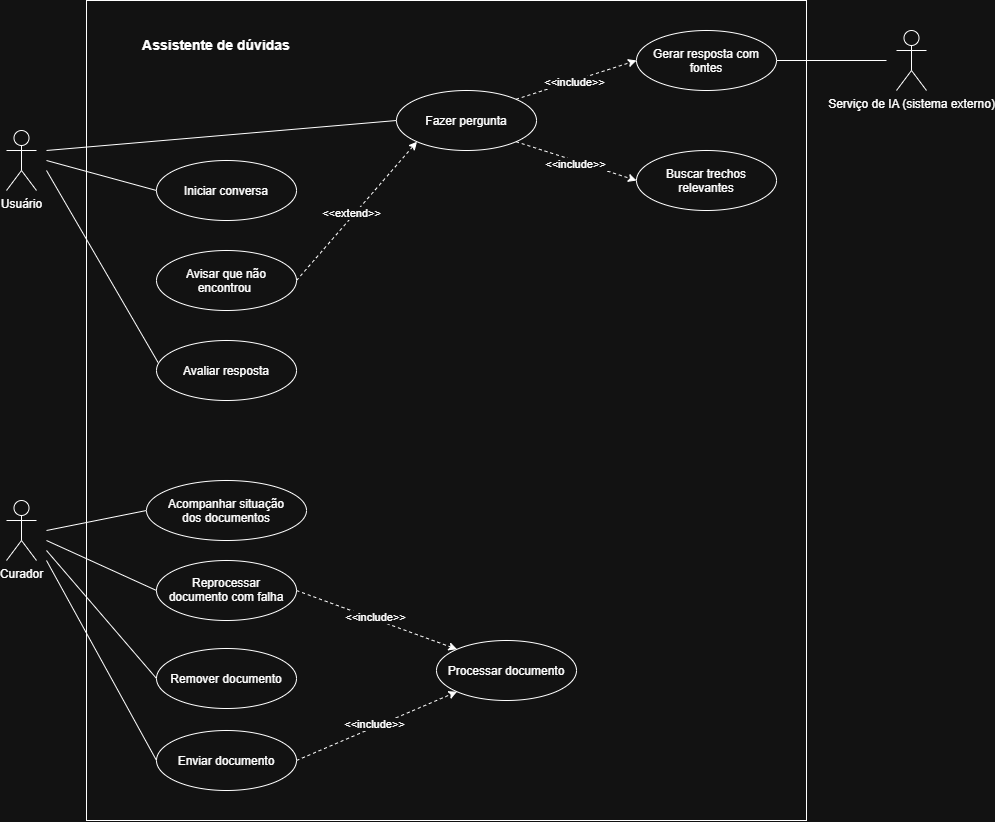

The diagram above was exported from draw.io. Its source (the exported page's mxGraphModel, read from the mxfile embedded in the PNG):
<mxGraphModel dx="1644" dy="1013" grid="1" gridSize="10" guides="1" tooltips="1" connect="1" arrows="1" fold="1" page="1" pageScale="1" pageWidth="850" pageHeight="1100" math="0" shadow="0">
  <root>
    <mxCell id="0" />
    <mxCell id="1" parent="0" />
    <mxCell id="qxnPvBK6Y9w5QLTZ6J2W-39" parent="1" style="whiteSpace=wrap;html=1;" value="" vertex="1">
      <mxGeometry height="820" width="720" x="240" y="80" as="geometry" />
    </mxCell>
    <mxCell id="qxnPvBK6Y9w5QLTZ6J2W-1" parent="1" style="shape=umlActor;verticalLabelPosition=bottom;verticalAlign=top;html=1;outlineConnect=0;labelPerimeter=1;" value="Curador" vertex="1">
      <mxGeometry height="60" width="30" x="160" y="580" as="geometry" />
    </mxCell>
    <mxCell id="qxnPvBK6Y9w5QLTZ6J2W-16" edge="1" parent="1" style="rounded=0;orthogonalLoop=1;jettySize=auto;html=1;entryX=0;entryY=0.5;entryDx=0;entryDy=0;defaultLabelBackgroundColor=page;labelPadding=0 4;endArrow=none;endFill=0;" target="qxnPvBK6Y9w5QLTZ6J2W-5">
      <mxGeometry relative="1" as="geometry">
        <mxPoint x="200" y="230" as="sourcePoint" />
      </mxGeometry>
    </mxCell>
    <mxCell id="qxnPvBK6Y9w5QLTZ6J2W-22" edge="1" parent="1" style="rounded=0;orthogonalLoop=1;jettySize=auto;html=1;entryX=0;entryY=0.5;entryDx=0;entryDy=0;defaultLabelBackgroundColor=page;labelPadding=0 4;endArrow=none;endFill=0;" target="qxnPvBK6Y9w5QLTZ6J2W-3">
      <mxGeometry relative="1" as="geometry">
        <mxPoint x="200" y="240" as="sourcePoint" />
      </mxGeometry>
    </mxCell>
    <mxCell id="qxnPvBK6Y9w5QLTZ6J2W-2" parent="1" style="shape=umlActor;verticalLabelPosition=bottom;verticalAlign=top;html=1;outlineConnect=0;labelPerimeter=1;" value="Usuário" vertex="1">
      <mxGeometry height="60" width="30" x="160" y="210" as="geometry" />
    </mxCell>
    <mxCell id="qxnPvBK6Y9w5QLTZ6J2W-3" parent="1" style="ellipse;whiteSpace=wrap;html=1;shapeInside=1;" value="Iniciar conversa" vertex="1">
      <mxGeometry height="60" width="140" x="310" y="240" as="geometry" />
    </mxCell>
    <mxCell id="qxnPvBK6Y9w5QLTZ6J2W-19" edge="1" parent="1" source="qxnPvBK6Y9w5QLTZ6J2W-5" style="rounded=0;orthogonalLoop=1;jettySize=auto;html=1;exitX=1;exitY=0;exitDx=0;exitDy=0;entryX=0;entryY=0.5;entryDx=0;entryDy=0;defaultLabelBackgroundColor=page;labelPadding=0 4;dashed=1;" target="qxnPvBK6Y9w5QLTZ6J2W-17">
      <mxGeometry relative="1" as="geometry" />
    </mxCell>
    <mxCell id="qxnPvBK6Y9w5QLTZ6J2W-34" connectable="0" parent="qxnPvBK6Y9w5QLTZ6J2W-19" style="edgeLabel;html=1;align=center;verticalAlign=middle;resizable=0;points=[];inheritText=1;defaultLabelBackgroundColor=page;labelPadding=0 4;" value="&amp;lt;&amp;lt;include&amp;gt;&amp;gt;" vertex="1">
      <mxGeometry relative="1" x="-0.0295" y="-1" as="geometry">
        <mxPoint as="offset" />
      </mxGeometry>
    </mxCell>
    <mxCell id="qxnPvBK6Y9w5QLTZ6J2W-20" edge="1" parent="1" source="qxnPvBK6Y9w5QLTZ6J2W-5" style="rounded=0;orthogonalLoop=1;jettySize=auto;html=1;exitX=1;exitY=1;exitDx=0;exitDy=0;entryX=0;entryY=0.5;entryDx=0;entryDy=0;defaultLabelBackgroundColor=page;labelPadding=0 4;dashed=1;" target="qxnPvBK6Y9w5QLTZ6J2W-18">
      <mxGeometry relative="1" as="geometry" />
    </mxCell>
    <mxCell id="qxnPvBK6Y9w5QLTZ6J2W-35" connectable="0" parent="qxnPvBK6Y9w5QLTZ6J2W-20" style="edgeLabel;html=1;align=center;verticalAlign=middle;resizable=0;points=[];inheritText=1;defaultLabelBackgroundColor=page;labelPadding=0 4;" value="&amp;lt;&amp;lt;include&amp;gt;&amp;gt;" vertex="1">
      <mxGeometry relative="1" x="-0.0132" y="-3" as="geometry">
        <mxPoint x="1" as="offset" />
      </mxGeometry>
    </mxCell>
    <mxCell id="qxnPvBK6Y9w5QLTZ6J2W-5" parent="1" style="ellipse;whiteSpace=wrap;html=1;shapeInside=1;" value="Fazer pergunta" vertex="1">
      <mxGeometry height="60" width="140" x="550" y="170" as="geometry" />
    </mxCell>
    <mxCell id="qxnPvBK6Y9w5QLTZ6J2W-21" edge="1" parent="1" source="qxnPvBK6Y9w5QLTZ6J2W-6" style="rounded=0;orthogonalLoop=1;jettySize=auto;html=1;exitX=1;exitY=0.5;exitDx=0;exitDy=0;entryX=0;entryY=1;entryDx=0;entryDy=0;defaultLabelBackgroundColor=page;labelPadding=0 4;dashed=1;" target="qxnPvBK6Y9w5QLTZ6J2W-5">
      <mxGeometry relative="1" as="geometry" />
    </mxCell>
    <mxCell id="qxnPvBK6Y9w5QLTZ6J2W-33" connectable="0" parent="qxnPvBK6Y9w5QLTZ6J2W-21" style="edgeLabel;html=1;align=center;verticalAlign=middle;resizable=0;points=[];inheritText=1;defaultLabelBackgroundColor=page;labelPadding=0 4;" value="&amp;lt;&amp;lt;extend&amp;gt;&amp;gt;" vertex="1">
      <mxGeometry relative="1" x="-0.0539" y="3" as="geometry">
        <mxPoint as="offset" />
      </mxGeometry>
    </mxCell>
    <mxCell id="qxnPvBK6Y9w5QLTZ6J2W-23" edge="1" parent="1" source="qxnPvBK6Y9w5QLTZ6J2W-7" style="rounded=0;orthogonalLoop=1;jettySize=auto;html=1;exitX=0.011;exitY=0.366;exitDx=0;exitDy=0;defaultLabelBackgroundColor=page;labelPadding=0 4;endArrow=none;endFill=0;exitPerimeter=0;">
      <mxGeometry relative="1" as="geometry">
        <mxPoint x="200" y="250" as="targetPoint" />
      </mxGeometry>
    </mxCell>
    <mxCell id="qxnPvBK6Y9w5QLTZ6J2W-6" parent="1" style="ellipse;whiteSpace=wrap;html=1;shapeInside=1;" value="Avisar que não encontrou&amp;nbsp;" vertex="1">
      <mxGeometry height="60" width="140" x="310" y="330" as="geometry" />
    </mxCell>
    <mxCell id="qxnPvBK6Y9w5QLTZ6J2W-7" parent="1" style="ellipse;whiteSpace=wrap;html=1;shapeInside=1;" value="Avaliar resposta" vertex="1">
      <mxGeometry height="60" width="140" x="310" y="420" as="geometry" />
    </mxCell>
    <mxCell id="qxnPvBK6Y9w5QLTZ6J2W-27" edge="1" parent="1" source="qxnPvBK6Y9w5QLTZ6J2W-10" style="rounded=0;orthogonalLoop=1;jettySize=auto;html=1;exitX=0;exitY=0.5;exitDx=0;exitDy=0;defaultLabelBackgroundColor=page;labelPadding=0 4;endArrow=none;endFill=0;">
      <mxGeometry relative="1" as="geometry">
        <mxPoint x="200" y="640" as="targetPoint" />
      </mxGeometry>
    </mxCell>
    <mxCell id="qxnPvBK6Y9w5QLTZ6J2W-30" edge="1" parent="1" source="qxnPvBK6Y9w5QLTZ6J2W-10" style="rounded=0;orthogonalLoop=1;jettySize=auto;html=1;exitX=1;exitY=0.5;exitDx=0;exitDy=0;entryX=0;entryY=1;entryDx=0;entryDy=0;defaultLabelBackgroundColor=page;labelPadding=0 4;dashed=1;" target="qxnPvBK6Y9w5QLTZ6J2W-28">
      <mxGeometry relative="1" as="geometry" />
    </mxCell>
    <mxCell id="qxnPvBK6Y9w5QLTZ6J2W-37" connectable="0" parent="qxnPvBK6Y9w5QLTZ6J2W-30" style="edgeLabel;html=1;align=center;verticalAlign=middle;resizable=0;points=[];inheritText=1;defaultLabelBackgroundColor=page;labelPadding=0 4;" value="&amp;lt;&amp;lt;include&amp;gt;&amp;gt;" vertex="1">
      <mxGeometry relative="1" x="-0.0197" y="3" as="geometry">
        <mxPoint as="offset" />
      </mxGeometry>
    </mxCell>
    <mxCell id="qxnPvBK6Y9w5QLTZ6J2W-10" parent="1" style="ellipse;whiteSpace=wrap;html=1;shapeInside=1;" value="Enviar documento" vertex="1">
      <mxGeometry height="60" width="140" x="310" y="810" as="geometry" />
    </mxCell>
    <mxCell id="qxnPvBK6Y9w5QLTZ6J2W-26" edge="1" parent="1" source="qxnPvBK6Y9w5QLTZ6J2W-11" style="rounded=0;orthogonalLoop=1;jettySize=auto;html=1;exitX=0;exitY=0.5;exitDx=0;exitDy=0;defaultLabelBackgroundColor=page;labelPadding=0 4;endArrow=none;endFill=0;">
      <mxGeometry relative="1" as="geometry">
        <mxPoint x="200" y="630" as="targetPoint" />
      </mxGeometry>
    </mxCell>
    <mxCell id="qxnPvBK6Y9w5QLTZ6J2W-11" parent="1" style="ellipse;whiteSpace=wrap;html=1;shapeInside=1;" value="Remover documento" vertex="1">
      <mxGeometry height="60" width="140" x="310" y="728" as="geometry" />
    </mxCell>
    <mxCell id="qxnPvBK6Y9w5QLTZ6J2W-25" edge="1" parent="1" source="qxnPvBK6Y9w5QLTZ6J2W-12" style="rounded=0;orthogonalLoop=1;jettySize=auto;html=1;exitX=0;exitY=0.5;exitDx=0;exitDy=0;defaultLabelBackgroundColor=page;labelPadding=0 4;endArrow=none;endFill=0;">
      <mxGeometry relative="1" as="geometry">
        <mxPoint x="200" y="620" as="targetPoint" />
      </mxGeometry>
    </mxCell>
    <mxCell id="qxnPvBK6Y9w5QLTZ6J2W-29" edge="1" parent="1" source="qxnPvBK6Y9w5QLTZ6J2W-12" style="rounded=0;orthogonalLoop=1;jettySize=auto;html=1;exitX=1;exitY=0.5;exitDx=0;exitDy=0;entryX=0;entryY=0;entryDx=0;entryDy=0;defaultLabelBackgroundColor=page;labelPadding=0 4;dashed=1;" target="qxnPvBK6Y9w5QLTZ6J2W-28">
      <mxGeometry relative="1" as="geometry" />
    </mxCell>
    <mxCell id="qxnPvBK6Y9w5QLTZ6J2W-36" connectable="0" parent="qxnPvBK6Y9w5QLTZ6J2W-29" style="edgeLabel;html=1;align=center;verticalAlign=middle;resizable=0;points=[];inheritText=1;defaultLabelBackgroundColor=page;labelPadding=0 4;" value="&amp;lt;&amp;lt;include&amp;gt;&amp;gt;" vertex="1">
      <mxGeometry relative="1" x="-0.0234" y="3" as="geometry">
        <mxPoint y="1" as="offset" />
      </mxGeometry>
    </mxCell>
    <mxCell id="qxnPvBK6Y9w5QLTZ6J2W-12" parent="1" style="ellipse;whiteSpace=wrap;html=1;shapeInside=1;" value="Reprocessar documento com falha" vertex="1">
      <mxGeometry height="60" width="140" x="310" y="640" as="geometry" />
    </mxCell>
    <mxCell id="qxnPvBK6Y9w5QLTZ6J2W-24" edge="1" parent="1" source="qxnPvBK6Y9w5QLTZ6J2W-13" style="rounded=0;orthogonalLoop=1;jettySize=auto;html=1;exitX=0;exitY=0.5;exitDx=0;exitDy=0;defaultLabelBackgroundColor=page;labelPadding=0 4;endArrow=none;endFill=0;">
      <mxGeometry relative="1" as="geometry">
        <mxPoint x="200" y="610" as="targetPoint" />
      </mxGeometry>
    </mxCell>
    <mxCell id="qxnPvBK6Y9w5QLTZ6J2W-13" parent="1" style="ellipse;whiteSpace=wrap;html=1;shapeInside=1;" value="Acompanhar situação dos documentos" vertex="1">
      <mxGeometry height="60" width="160" x="300" y="560" as="geometry" />
    </mxCell>
    <mxCell id="qxnPvBK6Y9w5QLTZ6J2W-32" edge="1" parent="1" source="qxnPvBK6Y9w5QLTZ6J2W-17" style="edgeStyle=orthogonalEdgeStyle;rounded=0;orthogonalLoop=1;jettySize=auto;html=1;exitX=1;exitY=0.5;exitDx=0;exitDy=0;defaultLabelBackgroundColor=page;labelPadding=0 4;endArrow=none;endFill=0;">
      <mxGeometry relative="1" as="geometry">
        <mxPoint x="1040" y="140" as="targetPoint" />
      </mxGeometry>
    </mxCell>
    <mxCell id="qxnPvBK6Y9w5QLTZ6J2W-17" parent="1" style="ellipse;whiteSpace=wrap;html=1;shapeInside=1;" value="Gerar resposta com fontes" vertex="1">
      <mxGeometry height="60" width="140" x="790" y="110" as="geometry" />
    </mxCell>
    <mxCell id="qxnPvBK6Y9w5QLTZ6J2W-18" parent="1" style="ellipse;whiteSpace=wrap;html=1;shapeInside=1;" value="Buscar trechos relevantes" vertex="1">
      <mxGeometry height="60" width="140" x="790" y="230" as="geometry" />
    </mxCell>
    <mxCell id="qxnPvBK6Y9w5QLTZ6J2W-28" parent="1" style="ellipse;whiteSpace=wrap;html=1;shapeInside=1;" value="Processar documento" vertex="1">
      <mxGeometry height="60" width="140" x="590" y="720" as="geometry" />
    </mxCell>
    <mxCell id="qxnPvBK6Y9w5QLTZ6J2W-31" parent="1" style="shape=umlActor;verticalLabelPosition=bottom;verticalAlign=top;html=1;outlineConnect=0;labelPerimeter=1;" value="Serviço de IA (sistema externo)" vertex="1">
      <mxGeometry height="60" width="30" x="1050" y="110" as="geometry" />
    </mxCell>
    <mxCell id="qxnPvBK6Y9w5QLTZ6J2W-40" parent="1" style="text;html=1;whiteSpace=wrap;strokeColor=none;fillColor=none;align=center;verticalAlign=middle;rounded=0;" value="&lt;b&gt;&lt;font style=&quot;font-size: 14px;&quot;&gt;Assistente de dúvidas&lt;/font&gt;&lt;/b&gt;" vertex="1">
      <mxGeometry height="30" width="200" x="270" y="110" as="geometry" />
    </mxCell>
  </root>
</mxGraphModel>